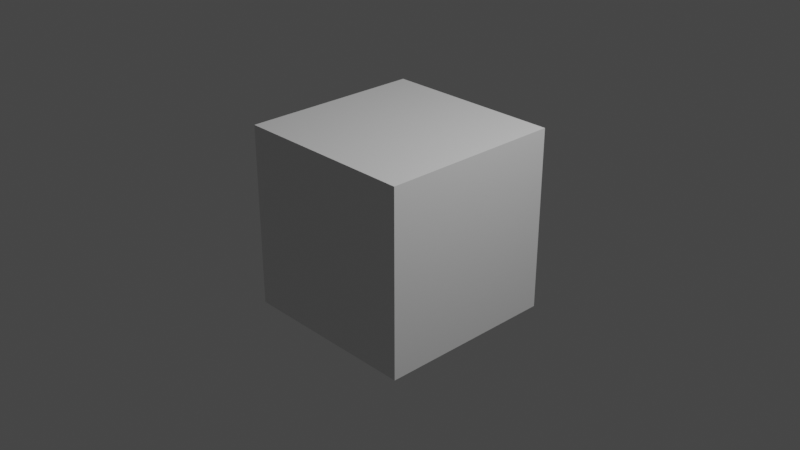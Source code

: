 # Source: three-connector-dev.blend  (saved by Blender 2.93.21; exported with 4.5.12 LTS)
import bpy
from mathutils import Matrix  # noqa: F401  (used for matrix-valued properties, if any)

bpy.ops.wm.read_factory_settings(use_empty=True)
scene = bpy.context.scene
scene.name = 'Scene'

# ---- collections
col_collection = bpy.data.collections.new('Collection'); scene.collection.children.link(col_collection)

# ---- materials (node trees are filled in below, after node groups)
mat_material = bpy.data.materials.new('Material')
mat_material.alpha_threshold = 0.0
mat_material.use_transparent_shadow = False
mat_material.line_color = (0.0, 0.0, 0.0, 1.0)

# ---- material node trees
mat_material.use_nodes = True; mat_material.node_tree.nodes.clear()
_N = mat_material.node_tree.nodes; _L = mat_material.node_tree.links
n0 = _N.new('ShaderNodeOutputMaterial'); n0.name = 'Material Output'; n0.location = (300, 300)
n1 = _N.new('ShaderNodeBsdfPrincipled'); n1.name = 'Principled BSDF'; n1.location = (10, 300)
n1.distribution = 'GGX'
n1.subsurface_method = 'BURLEY'
n1.inputs[2].default_value = 0.4
n1.inputs[3].default_value = 1.45
n1.inputs[27].default_value = (0.0, 0.0, 0.0, 1.0)
n1.inputs[28].default_value = 1.0
_L.new(n1.outputs[0], n0.inputs[0])
n0.is_active_output = True

# ---- world
world_world = bpy.data.worlds.new('World'); scene.world = world_world
world_world.use_nodes = True; world_world.node_tree.nodes.clear()
_N = world_world.node_tree.nodes; _L = world_world.node_tree.links
n0 = _N.new('ShaderNodeOutputWorld'); n0.name = 'World Output'; n0.location = (300, 300)
n1 = _N.new('ShaderNodeBackground'); n1.name = 'Background'; n1.location = (10, 300)
n1.inputs[0].default_value = (0.05088, 0.05088, 0.05088, 1.0)
_L.new(n1.outputs[0], n0.inputs[0])
n0.is_active_output = True
world_world.color = (0.05088, 0.05088, 0.05088)
world_world.use_sun_shadow = False
world_world.sun_shadow_jitter_overblur = 0.0

# ---- cameras
cam_camera = bpy.data.cameras.new('Camera')
cam_camera.clip_end = 100.0
cam_camera.ortho_scale = 7.314

# ---- lights
light_light = bpy.data.lights.new('Light', 'POINT')
light_light.transmission_factor = 0.0
light_light.energy = 1000.0
light_light.shadow_soft_size = 0.1
light_light.shadow_maximum_resolution = 0.006
light_light.use_absolute_resolution = True

# ---- meshes
me_cube = bpy.data.meshes.new('Cube')
me_cube.from_pydata([(1.0, 1.0, 1.0), (1.0, 1.0, -1.0), (1.0, -1.0, 1.0), (1.0, -1.0, -1.0), (-1.0, 1.0, 1.0), (-1.0, 1.0, -1.0), (-1.0, -1.0, 1.0), (-1.0, -1.0, -1.0)], [], [(0, 4, 6, 2), (3, 2, 6, 7), (7, 6, 4, 5), (5, 1, 3, 7), (1, 0, 2, 3), (5, 4, 0, 1)])
_uv = me_cube.uv_layers.new(name='UVMap')
_uv.uv.foreach_set('vector', [0.625, 0.5, 0.875, 0.5, 0.875, 0.75, 0.625, 0.75, 0.375, 0.75, 0.625, 0.75, 0.625, 1.0, 0.375, 1.0, 0.375, 0.0, 0.625, 0.0, 0.625, 0.25, 0.375, 0.25, 0.125, 0.5, 0.375, 0.5, 0.375, 0.75, 0.125, 0.75, 0.375, 0.5, 0.625, 0.5, 0.625, 0.75, 0.375, 0.75, 0.375, 0.25, 0.625, 0.25, 0.625, 0.5, 0.375, 0.5])
me_cube.materials.append(mat_material)
me_cube.use_remesh_preserve_volume = False
me_cube.use_remesh_preserve_attributes = False
me_cube.use_mirror_vertex_groups = False
me_cube.update()

# ---- objects
ob_cube = bpy.data.objects.new('Cube', me_cube)
ob_light = bpy.data.objects.new('Light', light_light)
ob_camera = bpy.data.objects.new('Camera', cam_camera)

# ---- transforms, parenting, visibility, modifiers, constraints
ob_cube.location = (0.0, 0.0, 0.0)
ob_cube.lock_rotations_4d = False
ob_cube.empty_display_type = 'ARROWS'
ob_cube.lineart.crease_threshold = 0.0
ob_light.location = (4.076, 1.005, 5.904)
ob_light.rotation_euler = (0.6503, 0.05522, 1.866)
ob_light.lock_rotations_4d = False
ob_light.empty_display_type = 'ARROWS'
ob_light.color = (0.0, 0.0, 0.0, 0.0)
ob_light.lineart.crease_threshold = 0.0
ob_camera.location = (7.359, -6.926, 4.958)
ob_camera.rotation_euler = (1.109, 0.0, 0.8149)
ob_camera.lock_rotations_4d = False
ob_camera.empty_display_type = 'ARROWS'
ob_camera.color = (0.0, 0.0, 0.0, 0.0)
ob_camera.display_type = 'WIRE'
ob_camera.lineart.crease_threshold = 0.0

# ---- collection membership
col_collection.objects.link(ob_cube)
col_collection.objects.link(ob_light)
col_collection.objects.link(ob_camera)

# ---- scene / render settings (as saved in the file)
scene.camera = ob_camera
scene.frame_start = 1; scene.frame_end = 250; scene.frame_set(198)
scene.render.engine = 'BLENDER_EEVEE_NEXT'
scene.cycles.use_denoising = False
scene.cycles.samples = 128
scene.cycles.sampling_pattern = 'TABULATED_SOBOL'
scene.cycles.use_adaptive_sampling = False
scene.cycles.use_light_tree = False
scene.view_settings.view_transform = 'Filmic'
bpy.context.view_layer.update()
